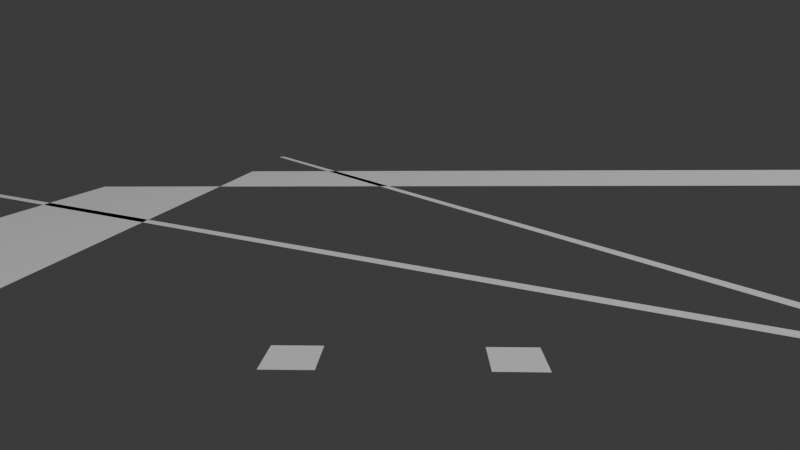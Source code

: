 # Source: field.blend  (saved by Blender 4.4.30; exported with 4.5.12 LTS)
import bpy
from mathutils import Matrix  # noqa: F401  (used for matrix-valued properties, if any)

bpy.ops.wm.read_factory_settings(use_empty=True)
scene = bpy.context.scene
scene.name = 'Scene'

# ---- collections
col_collection = bpy.data.collections.new('Collection'); scene.collection.children.link(col_collection)

# ---- world
world_world = bpy.data.worlds.new('World'); scene.world = world_world
world_world.use_nodes = True; world_world.node_tree.nodes.clear()
_N = world_world.node_tree.nodes; _L = world_world.node_tree.links
n0 = _N.new('ShaderNodeOutputWorld'); n0.name = 'World Output'; n0.location = (300, 300)
n1 = _N.new('ShaderNodeBackground'); n1.name = 'Background'; n1.location = (10, 300)
n1.inputs[0].default_value = (0.05088, 0.05088, 0.05088, 1.0)
_L.new(n1.outputs[0], n0.inputs[0])
n0.is_active_output = True
world_world.color = (0.05088, 0.05088, 0.05088)
world_world.sun_shadow_jitter_overblur = 0.0

# ---- cameras
cam_camera = bpy.data.cameras.new('Camera')
cam_camera.clip_end = 100.0
cam_camera.lens = 26.84
cam_camera.ortho_scale = 7.314
cam_camera.show_background_images = True
cam_camera.lens_unit = 'FOV'
cam_camera_001 = bpy.data.cameras.new('Camera.001')
cam_camera_001.clip_end = 100.0
cam_camera_001.lens = 27.72
cam_camera_001.ortho_scale = 7.314
cam_camera_001.show_background_images = True
cam_camera_001.lens_unit = 'FOV'

# ---- lights
light_light = bpy.data.lights.new('Light', 'POINT')
light_light.energy = 1000.0
light_light.shadow_soft_size = 0.1

# ---- meshes
me_plane = bpy.data.meshes.new('Plane')
me_plane.from_pydata([(0.0, 0.0, 0.0), (1.0, 0.0, 0.0), (0.0, 1.0, 0.0), (1.0, 1.0, 0.0)], [], [(0, 1, 3, 2)])
_uv = me_plane.uv_layers.new(name='UVMap')
_uv.uv.foreach_set('vector', [0.0, 0.0, 1.0, 0.0, 1.0, 1.0, 0.0, 1.0])
me_plane.update()
me_plane_001 = bpy.data.meshes.new('Plane.001')
me_plane_001.from_pydata([(0.0, 0.0, 0.0), (1.0, 0.0, 0.0), (0.0, 1.0, 0.0), (1.0, 1.0, 0.0)], [], [(0, 1, 3, 2)])
_uv = me_plane_001.uv_layers.new(name='UVMap')
_uv.uv.foreach_set('vector', [0.0, 0.0, 1.0, 0.0, 1.0, 1.0, 0.0, 1.0])
me_plane_001.update()
me_plane_002 = bpy.data.meshes.new('Plane.002')
me_plane_002.from_pydata([(0.0, 0.0, 0.0), (1.0, 0.0, 0.0), (0.0, 1.0, 0.0), (1.0, 1.0, 0.0)], [], [(0, 1, 3, 2)])
_uv = me_plane_002.uv_layers.new(name='UVMap')
_uv.uv.foreach_set('vector', [0.0, 0.0, 1.0, 0.0, 1.0, 1.0, 0.0, 1.0])
me_plane_002.update()
me_plane_003 = bpy.data.meshes.new('Plane.003')
me_plane_003.from_pydata([(0.0, 0.0, 0.0), (1.0, 0.0, 0.0), (0.0, 1.0, 0.0), (1.0, 1.0, 0.0)], [], [(0, 1, 3, 2)])
_uv = me_plane_003.uv_layers.new(name='UVMap')
_uv.uv.foreach_set('vector', [0.0, 0.0, 1.0, 0.0, 1.0, 1.0, 0.0, 1.0])
me_plane_003.update()
me_plane_004 = bpy.data.meshes.new('Plane.004')
me_plane_004.from_pydata([(0.0, 0.0, 0.0), (1.0, 0.0, 0.0), (0.0, 1.0, 0.0), (1.0, 1.0, 0.0)], [], [(0, 1, 3, 2)])
_uv = me_plane_004.uv_layers.new(name='UVMap')
_uv.uv.foreach_set('vector', [0.0, 0.0, 1.0, 0.0, 1.0, 1.0, 0.0, 1.0])
me_plane_004.update()
me_plane_005 = bpy.data.meshes.new('Plane.005')
me_plane_005.from_pydata([(0.0, 0.0, 0.0), (1.0, 0.0, 0.0), (0.0, 1.0, 0.0), (1.0, 1.0, 0.0)], [], [(0, 1, 3, 2)])
_uv = me_plane_005.uv_layers.new(name='UVMap')
_uv.uv.foreach_set('vector', [0.0, 0.0, 1.0, 0.0, 1.0, 1.0, 0.0, 1.0])
me_plane_005.update()

# ---- objects
ob_light = bpy.data.objects.new('Light', light_light)
ob_camera = bpy.data.objects.new('Camera', cam_camera)
ob_plane = bpy.data.objects.new('Plane', me_plane)
ob_plane_001 = bpy.data.objects.new('Plane.001', me_plane_001)
ob_plane_002 = bpy.data.objects.new('Plane.002', me_plane_002)
ob_plane_003 = bpy.data.objects.new('Plane.003', me_plane_003)
ob_plane_004 = bpy.data.objects.new('Plane.004', me_plane_004)
ob_plane_005 = bpy.data.objects.new('Plane.005', me_plane_005)
ob_camera_001 = bpy.data.objects.new('Camera.001', cam_camera_001)

# ---- transforms, parenting, visibility, modifiers, constraints
ob_light.location = (4.076, 1.005, 5.904)
ob_light.rotation_euler = (0.6503, 0.05522, 1.866)
ob_light.lock_rotations_4d = False
ob_light.empty_display_type = 'ARROWS'
ob_light.color = (0.0, 0.0, 0.0, 0.0)
ob_light.lineart.crease_threshold = 0.0
ob_camera.location = (0.5163, 1.509, 0.2297)
ob_camera.rotation_euler = (1.353, 0.007397, 0.03652)
ob_camera.lock_rotations_4d = False
ob_camera.empty_display_type = 'ARROWS'
ob_camera.color = (0.0, 0.0, 0.0, 0.0)
ob_camera.display_type = 'WIRE'
ob_camera.lineart.crease_threshold = 0.0
ob_plane.location = (-0.3, 0.0, 0.0)
ob_plane.scale = (0.3, 3.0, 1.0)
ob_plane_001.location = (0.0, 3.0, 0.0)
ob_plane_001.scale = (3.0, 0.3, 1.0)
ob_plane_002.location = (1.0, 2.0, 0.0)
ob_plane_002.rotation_euler = (0.0, 0.0, 0.5342)
ob_plane_002.scale = (0.02, 2.0, 1.0)
ob_plane_003.location = (1.0, 2.0, 0.0)
ob_plane_003.rotation_euler = (0.0, 0.0, 1.037)
ob_plane_003.scale = (-0.02, 2.0, 1.0)
ob_plane_004.location = (0.575, 1.975, 0.0)
ob_plane_004.scale = (0.05, 0.05, 1.0)
ob_plane_005.location = (0.375, 1.975, 0.0)
ob_plane_005.scale = (0.05, 0.05, 1.0)
ob_camera_001.location = (0.5172, 1.485, 0.2368)
ob_camera_001.rotation_euler = (1.353, 0.007577, 0.03816)
ob_camera_001.lock_rotations_4d = False
ob_camera_001.empty_display_type = 'ARROWS'
ob_camera_001.color = (0.0, 0.0, 0.0, 0.0)
ob_camera_001.display_type = 'WIRE'
ob_camera_001.lineart.crease_threshold = 0.0

# ---- collection membership
col_collection.objects.link(ob_light)
col_collection.objects.link(ob_camera)
col_collection.objects.link(ob_plane)
col_collection.objects.link(ob_plane_001)
col_collection.objects.link(ob_plane_002)
col_collection.objects.link(ob_plane_003)
col_collection.objects.link(ob_plane_004)
col_collection.objects.link(ob_plane_005)
col_collection.objects.link(ob_camera_001)

# ---- scene / render settings (as saved in the file)
scene.camera = ob_camera
scene.frame_start = 1; scene.frame_end = 250; scene.frame_set(1)
scene.render.engine = 'BLENDER_EEVEE_NEXT'
bpy.context.view_layer.update()
